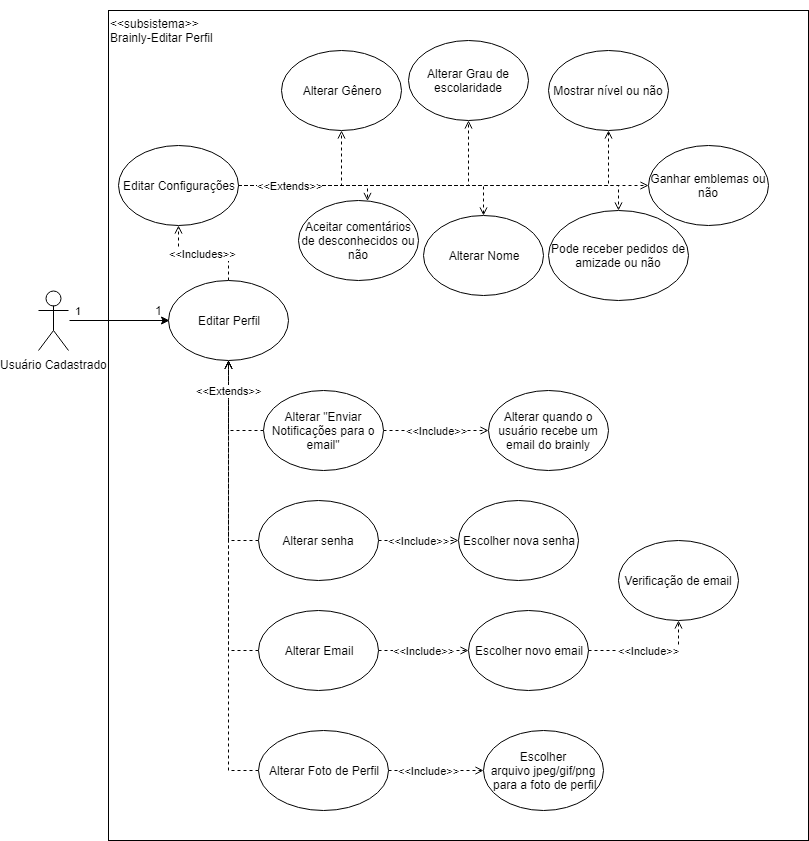

The diagram above was exported from draw.io. Its source (the exported page's mxGraphModel, read from the mxfile embedded in the PNG):
<mxGraphModel dx="1074" dy="584" grid="1" gridSize="10" guides="1" tooltips="1" connect="1" arrows="1" fold="1" page="1" pageScale="1" pageWidth="827" pageHeight="1169" math="0" shadow="0">
  <root>
    <mxCell id="0" />
    <mxCell id="1" parent="0" />
    <mxCell id="xGWn2OojO8q1kQ07Ea92-46" value="" style="rounded=0;whiteSpace=wrap;html=1;fillColor=none;" parent="1" vertex="1">
      <mxGeometry x="120" y="40" width="700" height="830" as="geometry" />
    </mxCell>
    <mxCell id="xGWn2OojO8q1kQ07Ea92-6" value="1" style="edgeStyle=orthogonalEdgeStyle;rounded=0;orthogonalLoop=1;jettySize=auto;html=1;labelBorderColor=none;" parent="1" edge="1">
      <mxGeometry x="-0.82" y="10" relative="1" as="geometry">
        <mxPoint x="81" y="350" as="sourcePoint" />
        <mxPoint x="181" y="350" as="targetPoint" />
        <mxPoint as="offset" />
      </mxGeometry>
    </mxCell>
    <mxCell id="xGWn2OojO8q1kQ07Ea92-1" value="Usuário Cadastrado" style="shape=umlActor;verticalLabelPosition=bottom;labelBackgroundColor=#ffffff;verticalAlign=top;html=1;outlineConnect=0;" parent="1" vertex="1">
      <mxGeometry x="50" y="320" width="30" height="60" as="geometry" />
    </mxCell>
    <mxCell id="xGWn2OojO8q1kQ07Ea92-23" value="&amp;lt;&amp;lt;Includes&amp;gt;&amp;gt;" style="edgeStyle=orthogonalEdgeStyle;rounded=0;orthogonalLoop=1;jettySize=auto;html=1;entryX=0.5;entryY=1;entryDx=0;entryDy=0;dashed=1;endArrow=open;endFill=0;" parent="1" source="xGWn2OojO8q1kQ07Ea92-5" target="xGWn2OojO8q1kQ07Ea92-7" edge="1">
      <mxGeometry relative="1" as="geometry" />
    </mxCell>
    <mxCell id="xGWn2OojO8q1kQ07Ea92-5" value="Editar Perfil" style="ellipse;whiteSpace=wrap;html=1;" parent="1" vertex="1">
      <mxGeometry x="180" y="310" width="120" height="80" as="geometry" />
    </mxCell>
    <mxCell id="xGWn2OojO8q1kQ07Ea92-16" style="edgeStyle=orthogonalEdgeStyle;rounded=0;orthogonalLoop=1;jettySize=auto;html=1;entryX=0.5;entryY=1;entryDx=0;entryDy=0;exitX=1;exitY=0.5;exitDx=0;exitDy=0;dashed=1;endArrow=open;endFill=0;" parent="1" source="xGWn2OojO8q1kQ07Ea92-7" target="xGWn2OojO8q1kQ07Ea92-8" edge="1">
      <mxGeometry relative="1" as="geometry" />
    </mxCell>
    <mxCell id="xGWn2OojO8q1kQ07Ea92-17" style="edgeStyle=orthogonalEdgeStyle;rounded=0;orthogonalLoop=1;jettySize=auto;html=1;entryX=0.5;entryY=1;entryDx=0;entryDy=0;dashed=1;endArrow=open;endFill=0;" parent="1" source="xGWn2OojO8q1kQ07Ea92-7" target="xGWn2OojO8q1kQ07Ea92-10" edge="1">
      <mxGeometry relative="1" as="geometry" />
    </mxCell>
    <mxCell id="xGWn2OojO8q1kQ07Ea92-18" style="edgeStyle=orthogonalEdgeStyle;rounded=0;orthogonalLoop=1;jettySize=auto;html=1;entryX=0.5;entryY=1;entryDx=0;entryDy=0;dashed=1;endArrow=open;endFill=0;" parent="1" source="xGWn2OojO8q1kQ07Ea92-7" target="xGWn2OojO8q1kQ07Ea92-11" edge="1">
      <mxGeometry relative="1" as="geometry" />
    </mxCell>
    <mxCell id="xGWn2OojO8q1kQ07Ea92-19" style="edgeStyle=orthogonalEdgeStyle;rounded=0;orthogonalLoop=1;jettySize=auto;html=1;entryX=0;entryY=0.5;entryDx=0;entryDy=0;dashed=1;endArrow=open;endFill=0;" parent="1" source="xGWn2OojO8q1kQ07Ea92-7" target="xGWn2OojO8q1kQ07Ea92-15" edge="1">
      <mxGeometry relative="1" as="geometry">
        <Array as="points">
          <mxPoint x="650" y="215" />
        </Array>
      </mxGeometry>
    </mxCell>
    <mxCell id="xGWn2OojO8q1kQ07Ea92-20" style="edgeStyle=orthogonalEdgeStyle;rounded=0;orthogonalLoop=1;jettySize=auto;html=1;dashed=1;endArrow=open;endFill=0;" parent="1" source="xGWn2OojO8q1kQ07Ea92-7" target="xGWn2OojO8q1kQ07Ea92-12" edge="1">
      <mxGeometry relative="1" as="geometry">
        <mxPoint x="379" y="228" as="targetPoint" />
        <Array as="points">
          <mxPoint x="379" y="215" />
        </Array>
      </mxGeometry>
    </mxCell>
    <mxCell id="xGWn2OojO8q1kQ07Ea92-21" style="edgeStyle=orthogonalEdgeStyle;rounded=0;orthogonalLoop=1;jettySize=auto;html=1;entryX=0.5;entryY=0;entryDx=0;entryDy=0;dashed=1;endArrow=open;endFill=0;" parent="1" source="xGWn2OojO8q1kQ07Ea92-7" target="xGWn2OojO8q1kQ07Ea92-9" edge="1">
      <mxGeometry relative="1" as="geometry" />
    </mxCell>
    <mxCell id="xGWn2OojO8q1kQ07Ea92-22" value="&amp;lt;&amp;lt;Extends&amp;gt;&amp;gt;" style="edgeStyle=orthogonalEdgeStyle;rounded=0;orthogonalLoop=1;jettySize=auto;html=1;entryX=0.5;entryY=0;entryDx=0;entryDy=0;dashed=1;endArrow=open;endFill=0;" parent="1" source="xGWn2OojO8q1kQ07Ea92-7" target="xGWn2OojO8q1kQ07Ea92-13" edge="1">
      <mxGeometry x="-0.75" relative="1" as="geometry">
        <mxPoint as="offset" />
      </mxGeometry>
    </mxCell>
    <mxCell id="xGWn2OojO8q1kQ07Ea92-7" value="Editar Configurações" style="ellipse;whiteSpace=wrap;html=1;" parent="1" vertex="1">
      <mxGeometry x="130" y="175" width="120" height="80" as="geometry" />
    </mxCell>
    <mxCell id="xGWn2OojO8q1kQ07Ea92-8" value="Alterar Gênero" style="ellipse;whiteSpace=wrap;html=1;" parent="1" vertex="1">
      <mxGeometry x="293" y="80" width="120" height="80" as="geometry" />
    </mxCell>
    <mxCell id="xGWn2OojO8q1kQ07Ea92-9" value="Alterar Nome" style="ellipse;whiteSpace=wrap;html=1;" parent="1" vertex="1">
      <mxGeometry x="435" y="245" width="120" height="80" as="geometry" />
    </mxCell>
    <mxCell id="xGWn2OojO8q1kQ07Ea92-10" value="Alterar Grau de escolaridade" style="ellipse;whiteSpace=wrap;html=1;" parent="1" vertex="1">
      <mxGeometry x="420" y="70" width="120" height="80" as="geometry" />
    </mxCell>
    <mxCell id="xGWn2OojO8q1kQ07Ea92-11" value="Mostrar nível ou não" style="ellipse;whiteSpace=wrap;html=1;" parent="1" vertex="1">
      <mxGeometry x="560" y="80" width="120" height="80" as="geometry" />
    </mxCell>
    <mxCell id="xGWn2OojO8q1kQ07Ea92-12" value="&lt;span&gt;Aceitar comentários de desconhecidos ou não&lt;/span&gt;" style="ellipse;whiteSpace=wrap;html=1;" parent="1" vertex="1">
      <mxGeometry x="310" y="230" width="120" height="80" as="geometry" />
    </mxCell>
    <mxCell id="xGWn2OojO8q1kQ07Ea92-13" value="Pode receber pedidos de amizade ou não" style="ellipse;whiteSpace=wrap;html=1;" parent="1" vertex="1">
      <mxGeometry x="560" y="240" width="140" height="90" as="geometry" />
    </mxCell>
    <mxCell id="xGWn2OojO8q1kQ07Ea92-15" value="&lt;span&gt;Ganhar emblemas ou não&lt;/span&gt;" style="ellipse;whiteSpace=wrap;html=1;" parent="1" vertex="1">
      <mxGeometry x="660" y="175" width="120" height="80" as="geometry" />
    </mxCell>
    <mxCell id="xGWn2OojO8q1kQ07Ea92-38" style="edgeStyle=orthogonalEdgeStyle;rounded=0;orthogonalLoop=1;jettySize=auto;html=1;entryX=0.5;entryY=1;entryDx=0;entryDy=0;dashed=1;endArrow=open;endFill=0;exitX=0;exitY=0.5;exitDx=0;exitDy=0;" parent="1" source="xGWn2OojO8q1kQ07Ea92-25" target="xGWn2OojO8q1kQ07Ea92-5" edge="1">
      <mxGeometry relative="1" as="geometry">
        <Array as="points">
          <mxPoint x="240" y="460" />
        </Array>
      </mxGeometry>
    </mxCell>
    <mxCell id="JCJTqA37U6puZCeZxWt1-3" value="&amp;lt;&amp;lt;Include&amp;gt;&amp;gt;" style="edgeStyle=orthogonalEdgeStyle;rounded=0;orthogonalLoop=1;jettySize=auto;html=1;entryX=0;entryY=0.5;entryDx=0;entryDy=0;dashed=1;endArrow=open;endFill=0;" parent="1" source="xGWn2OojO8q1kQ07Ea92-25" target="JCJTqA37U6puZCeZxWt1-2" edge="1">
      <mxGeometry relative="1" as="geometry" />
    </mxCell>
    <mxCell id="xGWn2OojO8q1kQ07Ea92-25" value="Alterar &quot;Enviar Notificações para o email&quot;" style="ellipse;whiteSpace=wrap;html=1;" parent="1" vertex="1">
      <mxGeometry x="275" y="420" width="120" height="80" as="geometry" />
    </mxCell>
    <mxCell id="xGWn2OojO8q1kQ07Ea92-34" value="&amp;lt;&amp;lt;Include&amp;gt;&amp;gt;" style="edgeStyle=orthogonalEdgeStyle;rounded=0;orthogonalLoop=1;jettySize=auto;html=1;entryX=0;entryY=0.5;entryDx=0;entryDy=0;dashed=1;endArrow=open;endFill=0;" parent="1" source="xGWn2OojO8q1kQ07Ea92-26" target="xGWn2OojO8q1kQ07Ea92-33" edge="1">
      <mxGeometry relative="1" as="geometry" />
    </mxCell>
    <mxCell id="xGWn2OojO8q1kQ07Ea92-37" style="edgeStyle=orthogonalEdgeStyle;rounded=0;orthogonalLoop=1;jettySize=auto;html=1;entryX=0.5;entryY=1;entryDx=0;entryDy=0;dashed=1;endArrow=open;endFill=0;" parent="1" source="xGWn2OojO8q1kQ07Ea92-26" target="xGWn2OojO8q1kQ07Ea92-5" edge="1">
      <mxGeometry relative="1" as="geometry">
        <Array as="points">
          <mxPoint x="240" y="570" />
        </Array>
      </mxGeometry>
    </mxCell>
    <mxCell id="xGWn2OojO8q1kQ07Ea92-26" value="Alterar senha&lt;br&gt;" style="ellipse;whiteSpace=wrap;html=1;" parent="1" vertex="1">
      <mxGeometry x="270" y="530" width="120" height="80" as="geometry" />
    </mxCell>
    <mxCell id="xGWn2OojO8q1kQ07Ea92-36" style="edgeStyle=orthogonalEdgeStyle;rounded=0;orthogonalLoop=1;jettySize=auto;html=1;entryX=0.5;entryY=1;entryDx=0;entryDy=0;dashed=1;endArrow=open;endFill=0;" parent="1" source="xGWn2OojO8q1kQ07Ea92-27" target="xGWn2OojO8q1kQ07Ea92-5" edge="1">
      <mxGeometry relative="1" as="geometry">
        <Array as="points">
          <mxPoint x="240" y="680" />
        </Array>
      </mxGeometry>
    </mxCell>
    <mxCell id="xGWn2OojO8q1kQ07Ea92-40" value="&amp;lt;&amp;lt;Include&amp;gt;&amp;gt;" style="edgeStyle=orthogonalEdgeStyle;rounded=0;orthogonalLoop=1;jettySize=auto;html=1;entryX=0;entryY=0.5;entryDx=0;entryDy=0;dashed=1;endArrow=open;endFill=0;" parent="1" source="xGWn2OojO8q1kQ07Ea92-27" target="xGWn2OojO8q1kQ07Ea92-39" edge="1">
      <mxGeometry relative="1" as="geometry" />
    </mxCell>
    <mxCell id="xGWn2OojO8q1kQ07Ea92-27" value="Alterar Email" style="ellipse;whiteSpace=wrap;html=1;" parent="1" vertex="1">
      <mxGeometry x="270" y="640" width="120" height="80" as="geometry" />
    </mxCell>
    <mxCell id="xGWn2OojO8q1kQ07Ea92-35" value="&amp;lt;&amp;lt;Extends&amp;gt;&amp;gt;" style="edgeStyle=orthogonalEdgeStyle;rounded=0;orthogonalLoop=1;jettySize=auto;html=1;entryX=0.5;entryY=1;entryDx=0;entryDy=0;dashed=1;endArrow=open;endFill=0;" parent="1" source="xGWn2OojO8q1kQ07Ea92-28" target="xGWn2OojO8q1kQ07Ea92-5" edge="1">
      <mxGeometry x="0.8636" relative="1" as="geometry">
        <Array as="points">
          <mxPoint x="240" y="800" />
        </Array>
        <mxPoint as="offset" />
      </mxGeometry>
    </mxCell>
    <mxCell id="xGWn2OojO8q1kQ07Ea92-43" value="&amp;lt;&amp;lt;Include&amp;gt;&amp;gt;" style="edgeStyle=orthogonalEdgeStyle;rounded=0;orthogonalLoop=1;jettySize=auto;html=1;dashed=1;endArrow=open;endFill=0;entryX=0;entryY=0.5;entryDx=0;entryDy=0;" parent="1" source="xGWn2OojO8q1kQ07Ea92-28" target="xGWn2OojO8q1kQ07Ea92-44" edge="1">
      <mxGeometry x="-0.1579" relative="1" as="geometry">
        <mxPoint x="470" y="800" as="targetPoint" />
        <mxPoint as="offset" />
      </mxGeometry>
    </mxCell>
    <mxCell id="xGWn2OojO8q1kQ07Ea92-28" value="Alterar Foto de Perfil" style="ellipse;whiteSpace=wrap;html=1;" parent="1" vertex="1">
      <mxGeometry x="270" y="760" width="130" height="80" as="geometry" />
    </mxCell>
    <mxCell id="xGWn2OojO8q1kQ07Ea92-33" value="Escolher nova senha" style="ellipse;whiteSpace=wrap;html=1;" parent="1" vertex="1">
      <mxGeometry x="470" y="530" width="120" height="80" as="geometry" />
    </mxCell>
    <mxCell id="xGWn2OojO8q1kQ07Ea92-42" value="&amp;lt;&amp;lt;Include&amp;gt;&amp;gt;" style="edgeStyle=orthogonalEdgeStyle;rounded=0;orthogonalLoop=1;jettySize=auto;html=1;entryX=0.5;entryY=1;entryDx=0;entryDy=0;dashed=1;endArrow=open;endFill=0;" parent="1" source="xGWn2OojO8q1kQ07Ea92-39" target="xGWn2OojO8q1kQ07Ea92-41" edge="1">
      <mxGeometry relative="1" as="geometry" />
    </mxCell>
    <mxCell id="xGWn2OojO8q1kQ07Ea92-39" value="Escolher novo email" style="ellipse;whiteSpace=wrap;html=1;" parent="1" vertex="1">
      <mxGeometry x="480" y="640" width="120" height="80" as="geometry" />
    </mxCell>
    <mxCell id="xGWn2OojO8q1kQ07Ea92-41" value="Verificação de email" style="ellipse;whiteSpace=wrap;html=1;" parent="1" vertex="1">
      <mxGeometry x="630" y="570" width="120" height="80" as="geometry" />
    </mxCell>
    <mxCell id="xGWn2OojO8q1kQ07Ea92-44" value="Escolher arquivo&amp;nbsp;&lt;span&gt;jpeg/gif/png&lt;/span&gt;&lt;br&gt;&amp;nbsp;para a foto de perfil" style="ellipse;whiteSpace=wrap;html=1;" parent="1" vertex="1">
      <mxGeometry x="495" y="760" width="120" height="80" as="geometry" />
    </mxCell>
    <mxCell id="xGWn2OojO8q1kQ07Ea92-47" value="&amp;lt;&amp;lt;subsistema&amp;gt;&amp;gt;&lt;br&gt;Brainly-Editar Perfil&lt;br&gt;" style="text;html=1;strokeColor=none;fillColor=none;align=left;verticalAlign=middle;whiteSpace=wrap;rounded=0;" parent="1" vertex="1">
      <mxGeometry x="120" y="30" width="130" height="60" as="geometry" />
    </mxCell>
    <mxCell id="JCJTqA37U6puZCeZxWt1-2" value="Alterar quando o usuário recebe um email do brainly" style="ellipse;whiteSpace=wrap;html=1;" parent="1" vertex="1">
      <mxGeometry x="500" y="420" width="120" height="80" as="geometry" />
    </mxCell>
    <mxCell id="dxlC4ALuaVfqiyG1a_XE-7" value="1" style="text;html=1;resizable=0;autosize=1;align=center;verticalAlign=middle;points=[];fillColor=none;strokeColor=none;rounded=0;" vertex="1" parent="1">
      <mxGeometry x="160" y="330" width="20" height="20" as="geometry" />
    </mxCell>
  </root>
</mxGraphModel>